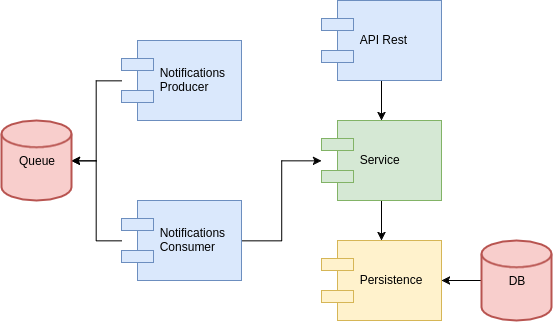

The diagram above was exported from draw.io. Its source (the exported page's mxGraphModel, read from the mxfile embedded in the PNG):
<mxGraphModel dx="786" dy="470" grid="1" gridSize="10" guides="1" tooltips="1" connect="1" arrows="1" fold="1" page="1" pageScale="1" pageWidth="850" pageHeight="1100" background="#ffffff" math="0" shadow="0">
  <root>
    <mxCell id="0" />
    <mxCell id="1" parent="0" />
    <mxCell id="2" value="Persistence" style="shape=component;align=left;spacingLeft=36;fillColor=#fff2cc;strokeColor=#d6b656;" parent="1" vertex="1">
      <mxGeometry x="560" y="400" width="120" height="80" as="geometry" />
    </mxCell>
    <mxCell id="30" style="edgeStyle=orthogonalEdgeStyle;rounded=0;html=1;jettySize=auto;orthogonalLoop=1;" edge="1" parent="1" source="3" target="2">
      <mxGeometry relative="1" as="geometry" />
    </mxCell>
    <mxCell id="3" value="Service" style="shape=component;align=left;spacingLeft=36;fillColor=#d5e8d4;strokeColor=#82b366;" parent="1" vertex="1">
      <mxGeometry x="560" y="280" width="120" height="80" as="geometry" />
    </mxCell>
    <mxCell id="31" style="edgeStyle=orthogonalEdgeStyle;rounded=0;html=1;jettySize=auto;orthogonalLoop=1;" edge="1" parent="1" source="5" target="3">
      <mxGeometry relative="1" as="geometry" />
    </mxCell>
    <mxCell id="5" value="API Rest" style="shape=component;align=left;spacingLeft=36;fillColor=#dae8fc;strokeColor=#6c8ebf;" parent="1" vertex="1">
      <mxGeometry x="560" y="160" width="120" height="80" as="geometry" />
    </mxCell>
    <mxCell id="15" style="edgeStyle=orthogonalEdgeStyle;rounded=0;html=1;jettySize=auto;orthogonalLoop=1;" parent="1" source="9" target="2" edge="1">
      <mxGeometry relative="1" as="geometry" />
    </mxCell>
    <mxCell id="9" value="DB" style="strokeWidth=2;html=1;shape=mxgraph.flowchart.database;whiteSpace=wrap;fillColor=#f8cecc;strokeColor=#b85450;" parent="1" vertex="1">
      <mxGeometry x="720" y="400" width="70" height="80" as="geometry" />
    </mxCell>
    <mxCell id="27" style="edgeStyle=orthogonalEdgeStyle;rounded=0;html=1;jettySize=auto;orthogonalLoop=1;" parent="1" source="21" target="25" edge="1">
      <mxGeometry relative="1" as="geometry" />
    </mxCell>
    <mxCell id="21" value="Notifications&#10;Producer" style="shape=component;align=left;spacingLeft=36;fillColor=#dae8fc;strokeColor=#6c8ebf;" parent="1" vertex="1">
      <mxGeometry x="360" y="200" width="120" height="80" as="geometry" />
    </mxCell>
    <mxCell id="26" style="edgeStyle=orthogonalEdgeStyle;rounded=0;html=1;jettySize=auto;orthogonalLoop=1;" parent="1" source="22" target="25" edge="1">
      <mxGeometry relative="1" as="geometry" />
    </mxCell>
    <mxCell id="29" style="edgeStyle=orthogonalEdgeStyle;rounded=0;html=1;jettySize=auto;orthogonalLoop=1;" edge="1" parent="1" source="22" target="3">
      <mxGeometry relative="1" as="geometry" />
    </mxCell>
    <mxCell id="22" value="Notifications&#10;Consumer" style="shape=component;align=left;spacingLeft=36;fillColor=#dae8fc;strokeColor=#6c8ebf;" parent="1" vertex="1">
      <mxGeometry x="360" y="360" width="120" height="80" as="geometry" />
    </mxCell>
    <mxCell id="25" value="Queue" style="strokeWidth=2;html=1;shape=mxgraph.flowchart.database;whiteSpace=wrap;fillColor=#f8cecc;strokeColor=#b85450;" parent="1" vertex="1">
      <mxGeometry x="240" y="280" width="70" height="80" as="geometry" />
    </mxCell>
  </root>
</mxGraphModel>